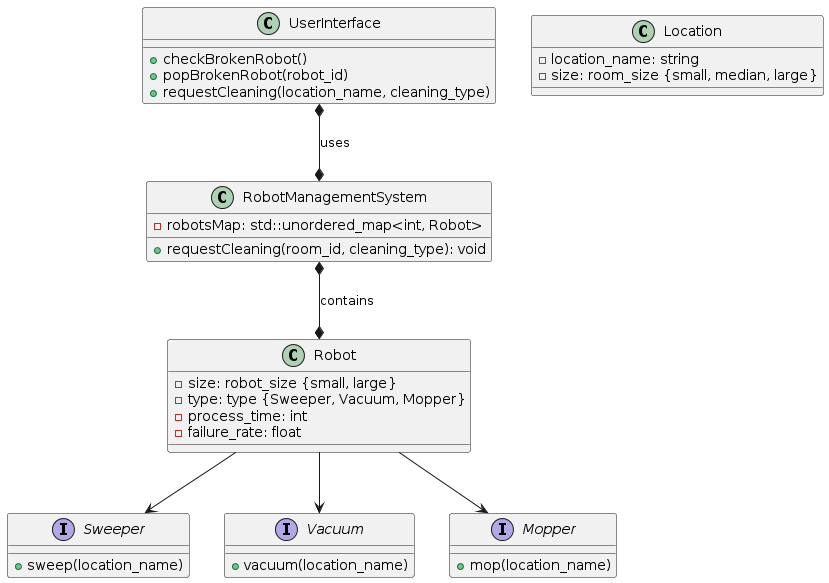

The diagram above was rendered by PlantUML. Its source (embedded in the PNG):
@startuml

class Robot {
    - size: robot_size {small, large}
    - type: type {Sweeper, Vacuum, Mopper}
    - process_time: int
    - failure_rate: float
}

interface Sweeper {
    + sweep(location_name)
}

interface Vacuum {
    + vacuum(location_name)
}

interface Mopper {
    + mop(location_name)
}

class Location {
    - location_name: string
    - size: room_size {small, median, large}
}

class UserInterface {
  + checkBrokenRobot()
  + popBrokenRobot(robot_id)
  + requestCleaning(location_name, cleaning_type)
}

class RobotManagementSystem {
  - robotsMap: std::unordered_map<int, Robot>
  + requestCleaning(room_id, cleaning_type): void
}



Robot --> Sweeper
Robot --> Vacuum
Robot --> Mopper

UserInterface *--* RobotManagementSystem: uses
RobotManagementSystem *--* Robot : contains
@enduml